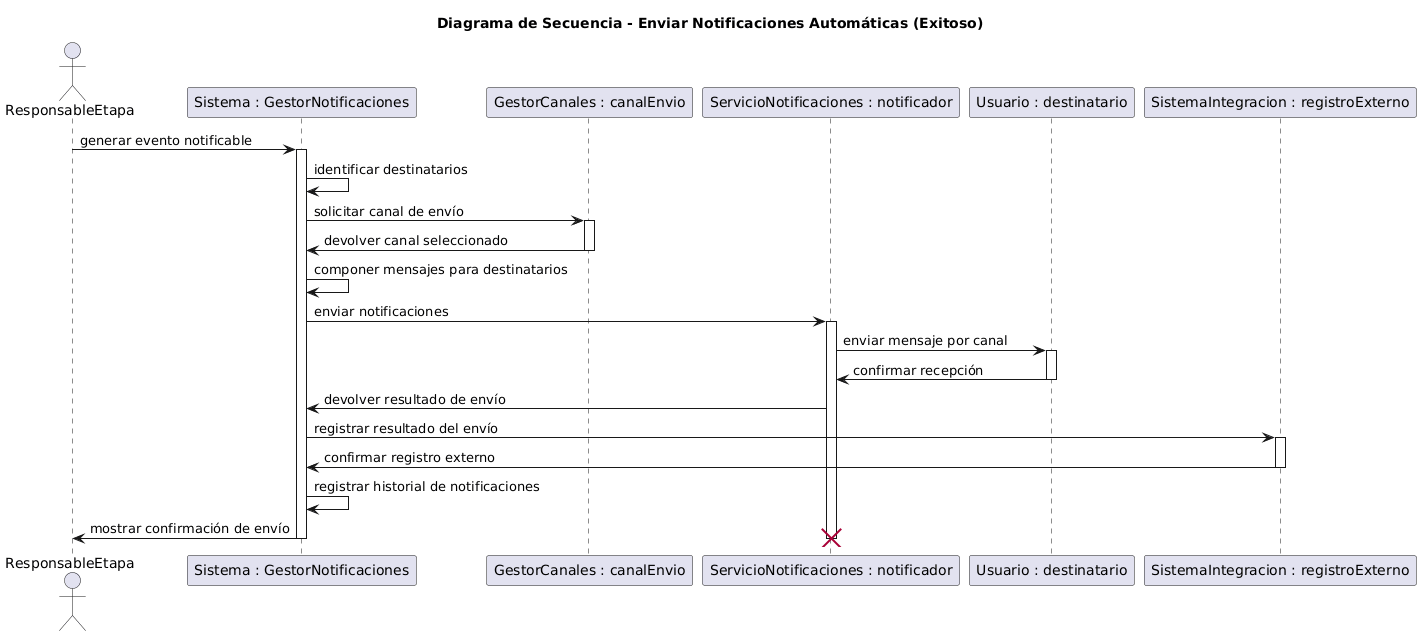

The diagram above was rendered by PlantUML. Its source (embedded in the PNG):
@startuml
title Diagrama de Secuencia - Enviar Notificaciones Automáticas (Exitoso)

actor ResponsableEtapa
participant "Sistema : GestorNotificaciones" as Sistema
participant "GestorCanales : canalEnvio" as GestorCanales
participant "ServicioNotificaciones : notificador" as ServicioNotificaciones
participant "Usuario : destinatario" as Destinatario
participant "SistemaIntegracion : registroExterno" as SistemaIntegracion

'--- Inicio del flujo ---
ResponsableEtapa -> Sistema : generar evento notificable
activate Sistema

Sistema -> Sistema : identificar destinatarios

'--- Issue 62: interacción explícita para determinar el canal ---
Sistema -> GestorCanales : solicitar canal de envío
activate GestorCanales
GestorCanales -> Sistema : devolver canal seleccionado
deactivate GestorCanales

Sistema -> Sistema : componer mensajes para destinatarios

Sistema -> ServicioNotificaciones : enviar notificaciones
activate ServicioNotificaciones

ServicioNotificaciones -> Destinatario : enviar mensaje por canal
activate Destinatario
Destinatario -> ServicioNotificaciones : confirmar recepción
deactivate Destinatario

ServicioNotificaciones -> Sistema : devolver resultado de envío

Sistema -> SistemaIntegracion : registrar resultado del envío
activate SistemaIntegracion
SistemaIntegracion -> Sistema : confirmar registro externo
deactivate SistemaIntegracion

Sistema -> Sistema : registrar historial de notificaciones
Sistema -> ResponsableEtapa : mostrar confirmación de envío

deactivate ServicioNotificaciones
deactivate Sistema

destroy ServicioNotificaciones
@enduml